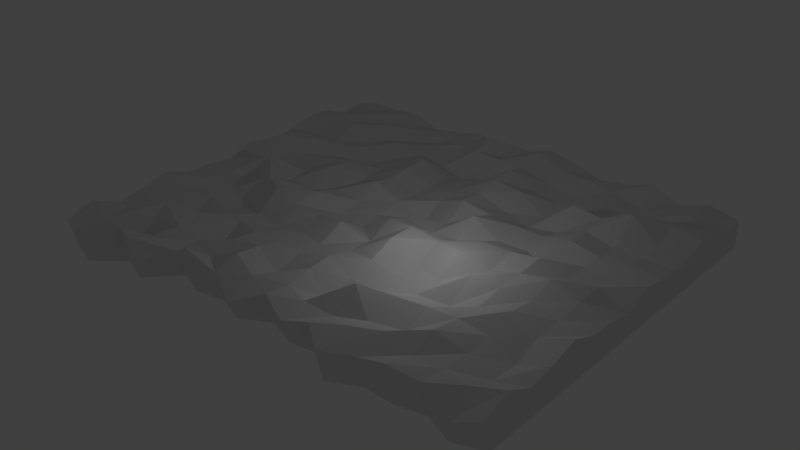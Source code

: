 # Source: lavabankwmod2.blend  (saved by Blender 2.78.0; exported with 4.5.12 LTS)
import bpy
from mathutils import Matrix  # noqa: F401  (used for matrix-valued properties, if any)

bpy.ops.wm.read_factory_settings(use_empty=True)
scene = bpy.context.scene
scene.name = 'Scene'

# ---- collections
col_collection_1 = bpy.data.collections.new('Collection 1'); scene.collection.children.link(col_collection_1)

# ---- world
world_world = bpy.data.worlds.new('World'); scene.world = world_world
world_world.color = (0.05088, 0.05088, 0.05088)
world_world.use_sun_shadow = False
world_world.sun_shadow_jitter_overblur = 0.0
world_world.cycles.sampling_method = 'MANUAL'

# ---- lights
light_lamp = bpy.data.lights.new('Lamp', 'POINT')
light_lamp.transmission_factor = 0.0
light_lamp.cutoff_distance = 30.0
light_lamp.energy = 100.0
light_lamp.shadow_buffer_clip_start = 1.001
light_lamp.shadow_soft_size = 0.1
light_lamp.shadow_maximum_resolution = 0.006
light_lamp.use_absolute_resolution = True

# ---- meshes
me_cube_001 = bpy.data.meshes.new('Cube.001')
me_cube_001.from_pydata([(1.0, -0.1799, -5.557), (1.0, 0.1051, -5.994), (1.0, -0.1799, 14.11), (1.0, 0.07454, 14.11), (-1.0, -0.1799, -5.558), (-1.0, 0.1051, -5.994), (-1.0, -0.1799, 14.11), (-1.0, 0.07454, 14.11), (1.0, -0.1799, 8.29e-05), (1.0, 0.185, -0.2182), (-1.0, -0.1799, -9.014e-05), (-1.0, 0.185, -0.2183), (1.0, -0.1799, -2.779), (-1.0, 0.07304, -3.106), (1.0, 0.07304, -3.106), (-1.0, -0.1799, -2.779), (1.0, 0.08448, 2.67), (-1.0, -0.1799, 2.779), (1.0, -0.1799, 2.779), (-1.0, 0.08448, 2.669), (1.0, 0.1166, -1.662), (-1.0, -0.1799, -1.389), (1.0, -0.1799, -1.389), (-1.0, 0.1166, -1.662), (-8.582e-06, -0.1799, 14.11), (-8.581e-06, 0.1287, 14.11), (2.808e-06, -0.1799, -4.41), (3.079e-06, 0.1061, -4.801), (-1.144e-07, 0.0855, 0.3789), (-2.649e-07, -0.1799, 0.5746), (1.482e-06, 0.1199, -2.211), (1.272e-06, -0.1799, -1.918), (-1.802e-06, -0.1799, 3.067), (-1.711e-06, 0.18, 2.969), (5.034e-07, -0.1799, -0.6715), (6.84e-07, 0.1385, -0.9161), (1.0, -0.1799, -4.168), (-1.0, 0.1956, -4.55), (1.0, 0.1956, -4.55), (-1.0, -0.1799, -4.168), (2.281e-06, 0.08688, -3.506), (2.04e-06, -0.1799, -3.164), (-0.5, 0.08893, 14.11), (-0.5, -0.1799, -5.44), (-0.5, 0.02416, -0.1569), (-0.5, 0.06433, -3.014), (-0.5, 0.1066, 2.701), (-0.5, 0.1388, -1.586), (-0.5, -0.1799, 14.11), (-0.5, 0.1118, -5.872), (-0.5, -0.1799, 0.05906), (-0.5, -0.1799, -2.691), (-0.5, -0.1799, 2.809), (-0.5, -0.1799, -1.316), (-0.5, 0.1908, -4.443), (-0.5, -0.1799, -4.066), (-0.75, 0.04742, 14.11), (-0.75, -0.1799, -5.3), (-0.75, 0.1883, -0.0839), (-0.75, 0.09119, -2.905), (-0.75, 0.22, 2.737), (-0.75, 0.1052, -1.494), (-0.75, 0.104, -4.316), (-0.75, -0.1799, 14.11), (-0.75, 0.133, -5.726), (-0.75, -0.1799, 0.1293), (-0.75, -0.1799, -2.585), (-0.75, -0.1799, 2.844), (-0.75, -0.1799, -1.228), (-0.75, -0.1799, -3.943), (1.0, -0.1799, 1.389), (-1.0, 0.08819, 1.226), (1.0, 0.08819, 1.226), (-1.0, -0.1799, 1.389), (-1.033e-06, -0.1799, 1.821), (-9.129e-07, 0.06825, 1.674), (-0.5, 0.1826, 1.272), (-0.5, -0.1799, 1.434), (-0.75, 0.155, 1.327), (-0.75, -0.1799, 1.487), (1.0, 0.04689, 4.109), (-1.0, -0.1799, 4.182), (1.0, 0.01253, 4.182), (-1.0, 0.01253, 4.109), (-2.479e-06, 0.09603, 4.31), (-2.579e-06, -0.1799, 4.376), (-0.5, 0.1588, 4.131), (-0.5, -0.1799, 4.203), (-0.75, 0.1096, 4.155), (-0.75, -0.1799, 4.227), (-0.25, -0.1799, 14.11), (-0.25, 0.1217, -5.315), (-0.25, -0.1799, 0.3273), (-0.25, -0.1799, -2.289), (-0.25, -0.1799, 2.943), (-0.25, -0.1799, -0.9806), (-0.25, -0.1799, -3.596), (-0.25, 0.1482, 14.11), (-0.25, -0.1799, -4.904), (-0.25, 0.05367, 0.1219), (-0.25, 0.2183, -2.597), (-0.25, 0.1696, 2.84), (-0.25, 0.05276, -1.237), (-0.25, 0.05507, -3.956), (-0.25, -0.1799, 1.635), (-0.25, 0.06038, 1.481), (-0.25, -0.1799, 4.293), (-0.25, 0.06838, 4.224), (0.5, -0.1799, 14.11), (0.5, 0.07216, -4.517), (0.5, -0.1799, 0.7113), (0.5, -0.1799, -1.713), (0.5, -0.1799, 3.135), (0.5, -0.1799, -0.5008), (0.5, 0.05921, 14.11), (0.5, -0.1799, -4.137), (0.5, 0.05507, 0.521), (0.5, -0.06738, -1.998), (0.5, 0.07381, 3.04), (0.5, 0.07515, -0.7386), (0.5, -0.1799, -2.925), (0.5, 0.07863, -3.258), (0.5, -0.1799, 1.923), (0.5, 0.2225, 1.781), (0.5, -0.1799, 4.422), (0.5, 0.03167, 4.358), (0.25, 0.1546, 14.11), (0.25, -0.1799, -4.506), (0.25, 0.07209, 0.3288), (0.25, 0.1421, -2.286), (0.25, 0.05259, 2.944), (0.25, 0.08851, -0.9787), (0.25, 0.1672, -3.594), (0.25, 0.1442, 1.636), (0.25, 0.0887, 4.294), (0.25, -0.1799, 14.11), (0.25, 0.09882, -4.901), (0.25, -0.1799, 0.5264), (0.25, -0.1799, -1.99), (0.25, -0.1799, 3.043), (0.25, -0.1799, -0.7318), (0.25, -0.1799, -3.248), (0.25, -0.1799, 1.785), (0.25, -0.1799, 4.36), (0.75, -0.1799, 14.11), (0.75, 0.1796, -5.315), (0.75, -0.1799, 0.3274), (0.75, -0.1799, -2.288), (0.75, -0.1799, 2.943), (0.75, -0.1799, -0.9806), (0.75, -0.1799, -3.596), (0.75, -0.1799, 1.635), (0.75, -0.1799, 4.293), (0.75, 0.1312, 14.11), (0.75, -0.1799, -4.904), (0.75, 0.07915, 0.122), (0.75, 0.2114, -2.596), (0.75, 0.02531, 2.84), (0.75, -0.05533, -1.237), (0.75, 0.005086, -3.956), (0.75, 0.06215, 1.481), (0.75, 0.2276, 4.224), (0.875, -0.1799, 14.11), (0.875, 0.04936, -6.575), (0.875, -0.1799, -0.2797), (0.875, -0.1799, -3.198), (0.875, -0.1799, 2.639), (0.875, -0.1799, -1.739), (0.875, -0.1799, -4.657), (0.875, -0.1799, 1.18), (0.875, -0.1799, 4.089), (0.875, 0.1499, 14.11), (0.875, -0.1799, -6.117), (0.875, 0.113, -0.5089), (0.875, 0.1606, -3.542), (0.875, 0.08825, 2.524), (0.875, 0.07272, -2.025), (0.875, 0.1305, -5.058), (0.875, 0.1253, 1.008), (0.875, 0.1384, 4.012), (0.625, 0.1578, 14.11), (0.625, -0.1799, -5.558), (0.625, 0.05715, -0.2182), (0.625, 0.1123, -3.106), (0.625, 0.1892, 2.67), (0.625, 0.1283, -1.662), (0.625, 0.1195, -4.55), (0.625, -0.01429, 1.226), (0.625, 0.06429, 4.109), (0.625, -0.1799, 14.11), (0.625, 0.2254, -5.994), (0.625, -0.1799, 5.045e-05), (0.625, -0.1799, -2.779), (0.625, -0.1799, 2.779), (0.625, -0.1799, -1.389), (0.625, -0.1799, -4.168), (0.625, -0.1799, 1.389), (0.625, -0.1799, 4.182), (0.375, -0.1799, 14.11), (0.375, 0.2421, -5.146), (0.375, -0.1799, 0.408), (0.375, -0.1799, -2.167), (0.375, -0.1799, 2.983), (0.375, -0.1799, -0.8796), (0.375, -0.1799, -3.455), (0.375, -0.1799, 1.696), (0.375, -0.1799, 4.319), (0.375, 0.09936, 14.11), (0.375, -0.1799, -4.742), (0.375, 0.04114, 0.2057), (0.375, 0.1188, -2.47), (0.375, 0.1938, 2.882), (0.375, 0.0964, -1.132), (0.375, 0.05994, -3.808), (0.375, 0.1629, 1.544), (0.375, 0.1199, 4.251), (0.125, 0.07059, 14.11), (0.125, -0.1799, -5.135), (0.125, 0.072, 0.001604), (0.125, 0.02756, -2.776), (0.125, 0.03833, 2.78), (0.125, 0.09671, -1.387), (0.125, 0.1229, -4.165), (0.125, 0.183, 1.391), (0.125, 0.04631, 4.183), (0.125, -0.1799, 14.11), (0.125, 0.0009691, -5.554), (0.125, -0.1799, 0.2116), (0.125, -0.1799, -2.462), (0.125, -0.1799, 2.885), (0.125, -0.1799, -1.125), (0.125, -0.1799, -3.798), (0.125, -0.1799, 1.548), (0.125, -0.1799, 4.253), (-0.125, -0.1799, 14.11), (-0.125, 0.04224, -5.448), (-0.125, -0.1799, 0.2628), (-0.125, -0.1799, -2.385), (-0.125, -0.1799, 2.91), (-0.125, -0.1799, -1.061), (-0.125, -0.1799, -3.709), (-0.125, -0.1799, 1.587), (-0.125, -0.1799, 4.271), (-0.125, 0.1993, 14.11), (-0.125, -0.1799, -5.032), (-0.125, 0.1171, 0.05483), (-0.125, -0.01251, -2.697), (-0.125, 0.2149, 2.806), (-0.125, 0.05355, -1.321), (-0.125, 0.08954, -4.072), (-0.125, 0.2115, 1.431), (-0.125, 0.05166, 4.201), (-0.375, 0.05706, 14.11), (-0.375, -0.1799, -6.127), (-0.375, 0.0543, -0.5144), (-0.375, 0.08426, -3.55), (-0.375, 0.1897, 2.521), (-0.375, 0.1722, -2.032), (-0.375, 0.187, -5.068), (-0.375, 0.06077, 1.003), (-0.375, 0.167, 4.01), (-0.375, -0.1799, 14.11), (-0.375, 0.1173, -6.586), (-0.375, -0.1799, -0.285), (-0.375, -0.1799, -3.206), (-0.375, -0.1799, 2.636), (-0.375, -0.1799, -1.746), (-0.375, -0.1799, -4.667), (-0.375, -0.1799, 1.176), (-0.375, -0.1799, 4.087), (-0.625, -0.1799, 14.11), (-0.625, 0.1859, -5.994), (-0.625, -0.1799, -5.769e-05), (-0.625, -0.1799, -2.779), (-0.625, -0.1799, 2.779), (-0.625, -0.1799, -1.389), (-0.625, -0.1799, -4.168), (-0.625, 0.1739, 14.11), (-0.625, -0.1799, -5.558), (-0.625, 0.1302, -0.2183), (-0.625, 0.19, -3.106), (-0.625, 0.1773, 2.669), (-0.625, 0.1577, -1.662), (-0.625, 0.1133, -4.55), (-0.625, -0.1799, 1.389), (-0.625, 0.1701, 1.226), (-0.625, -0.1799, 4.182), (-0.625, 0.1985, 4.109), (-0.875, 0.1353, 14.11), (-0.875, -0.1799, -5.978), (-0.875, 0.1124, -0.4369), (-0.875, 0.04005, -3.434), (-0.875, 0.15, 2.56), (-0.875, 0.02168, -1.935), (-0.875, 0.1505, -4.932), (-0.875, -0.1799, 14.11), (-0.875, 0.009801, -6.431), (-0.875, -0.1799, -0.2104), (-0.875, -0.1799, -3.094), (-0.875, -0.1799, 2.673), (-0.875, -0.1799, -1.652), (-0.875, -0.1799, -4.536), (-0.875, 0.1129, 1.062), (-0.875, -0.1799, 1.231), (-0.875, 0.1461, 4.036), (-0.875, -0.1799, 4.112), (1.0, 0.113, 9.11), (-1.0, -0.1799, 9.146), (1.0, -0.1799, 9.146), (-1.0, 0.113, 9.109), (-5.5e-06, 0.1081, 9.211), (-5.58e-06, -0.1799, 9.244), (-0.5, 0.2247, 9.121), (-0.5, -0.1799, 9.158), (-0.75, 0.3166, 9.134), (-0.75, -0.1799, 9.169), (-0.25, 0.1822, 9.168), (-0.25, -0.1799, 9.203), (0.5, 0.005965, 9.235), (0.5, -0.1799, 9.267), (0.25, 0.1869, 9.203), (0.25, -0.1799, 9.236), (0.75, -0.1799, 9.203), (0.75, 0.0803, 9.168), (0.875, -0.1799, 9.1), (0.875, 0.03301, 9.061), (0.625, 0.08654, 9.11), (0.625, -0.1799, 9.146), (0.375, -0.1799, 9.215), (0.375, 0.09755, 9.181), (0.125, 0.06243, 9.146), (0.125, -0.1799, 9.182), (-0.125, -0.1799, 9.19), (-0.125, 0.2196, 9.155), (-0.375, 0.02119, 9.06), (-0.375, -0.1799, 9.099), (-0.625, 0.1879, 9.109), (-0.625, -0.1799, 9.146), (-0.875, -0.1799, 9.111), (-0.875, 0.1229, 9.073), (1.0, 0.1374, 11.61), (-1.0, -0.1799, 11.63), (1.0, -0.1799, 11.63), (-1.0, 0.1374, 11.61), (-7.011e-06, 0.1775, 11.66), (-7.081e-06, -0.1799, 11.68), (-0.5, 0.08345, 11.62), (-0.5, -0.1799, 11.63), (-0.75, 0.1006, 11.62), (-0.75, -0.1799, 11.64), (-0.25, 0.09313, 11.64), (-0.25, -0.1799, 11.66), (0.5, 0.01925, 11.67), (0.5, -0.1799, 11.69), (0.25, 0.01588, 11.66), (0.25, -0.1799, 11.67), (0.75, -0.1799, 11.66), (0.75, 0.1076, 11.64), (0.875, -0.1799, 11.6), (0.875, 0.1487, 11.59), (0.625, 0.1662, 11.61), (0.625, -0.1799, 11.63), (0.375, -0.1799, 11.66), (0.375, 0.1012, 11.65), (0.125, 0.1956, 11.63), (0.125, -0.1799, 11.65), (-0.125, -0.1799, 11.65), (-0.125, 0.1787, 11.63), (-0.375, 0.06169, 11.58), (-0.375, -0.1799, 11.6), (-0.625, 0.006629, 11.61), (-0.625, -0.1799, 11.63), (-0.875, -0.1799, 11.61), (-0.875, 0.1169, 11.59), (1.0, -0.1799, 6.664), (-1.0, 0.1028, 6.609), (-3.989e-06, 0.08943, 6.761), (-4.079e-06, -0.1799, 6.81), (-0.5, 0.1101, 6.626), (-0.5, -0.1799, 6.68), (-0.75, 0.1019, 6.644), (-0.75, -0.1799, 6.698), (-0.25, 0.1311, 6.696), (-0.25, -0.1799, 6.748), (0.5, 0.1687, 6.797), (0.5, -0.1799, 6.845), (0.25, 0.1632, 6.748), (0.25, -0.1799, 6.798), (0.75, -0.1799, 6.748), (0.75, 0.09899, 6.696), (0.875, -0.1799, 6.594), (0.875, 0.2193, 6.536), (0.625, 0.1333, 6.609), (0.625, -0.1799, 6.664), (0.375, -0.1799, 6.767), (0.375, 0.1057, 6.716), (0.125, 0.06841, 6.665), (0.125, -0.1799, 6.718), (-0.125, -0.1799, 6.73), (-0.125, 0.1845, 6.678), (-0.375, 0.1291, 6.535), (-0.375, -0.1799, 6.593), (-0.625, 0.1624, 6.609), (-0.625, -0.1799, 6.664), (-0.875, -0.1799, 6.611), (-0.875, 0.1365, 6.554), (1.0, 0.1028, 6.609), (-1.0, -0.1799, 6.664), (1.0, -0.1799, 10.39), (-1.0, 0.1603, 10.36), (-6.256e-06, 0.06017, 10.44), (-6.331e-06, -0.1799, 10.46), (-0.5, 0.06223, 10.37), (-0.5, -0.1799, 10.4), (-0.75, 0.171, 10.38), (-0.75, -0.1799, 10.41), (-0.25, 0.1008, 10.4), (-0.25, -0.1799, 10.43), (0.5, 0.1258, 10.45), (0.5, -0.1799, 10.48), (0.25, 0.01161, 10.43), (0.25, -0.1799, 10.46), (0.75, -0.1799, 10.43), (0.75, 0.1857, 10.4), (0.875, -0.1799, 10.35), (0.875, 0.1375, 10.32), (0.625, 0.0648, 10.36), (0.625, -0.1799, 10.39), (0.375, -0.1799, 10.44), (0.375, 0.07161, 10.41), (0.125, -0.01406, 10.39), (0.125, -0.1799, 10.41), (-0.125, -0.1799, 10.42), (-0.125, 0.2335, 10.39), (-0.375, 0.06482, 10.32), (-0.375, -0.1799, 10.35), (-0.625, 0.03692, 10.36), (-0.625, -0.1799, 10.39), (-0.875, -0.1799, 10.36), (-0.875, 0.2032, 10.33), (1.0, 0.1603, 10.36), (-1.0, -0.1799, 10.39), (1.0, 0.07986, 7.86), (-1.0, -0.1799, 7.905), (1.0, -0.1799, 7.905), (-1.0, 0.07986, 7.859), (-4.745e-06, 0.1081, 7.986), (-4.83e-06, -0.1799, 8.027), (-0.5, 0.05482, 7.874), (-0.5, -0.1799, 7.919), (-0.75, 0.08523, 7.889), (-0.75, -0.1799, 7.934), (-0.25, 0.07192, 7.932), (-0.25, -0.1799, 7.975), (0.5, 0.01104, 8.016), (0.5, -0.1799, 8.056), (0.25, 0.1848, 7.975), (0.25, -0.1799, 8.017), (0.75, -0.1799, 7.975), (0.75, 0.1616, 7.932), (0.875, -0.1799, 7.847), (0.875, 0.1884, 7.799), (0.625, 0.05768, 7.859), (0.625, -0.1799, 7.905), (0.375, -0.1799, 7.991), (0.375, 0.07305, 7.948), (0.125, 0.07321, 7.906), (0.125, -0.1799, 7.95), (-0.125, -0.1799, 7.96), (-0.125, 0.171, 7.917), (-0.375, 0.02363, 7.797), (-0.375, -0.1799, 7.846), (-0.625, 0.1625, 7.859), (-0.625, -0.1799, 7.905), (-0.875, -0.1799, 7.861), (-0.875, 0.09789, 7.814), (1.0, -0.1799, 5.423), (-1.0, 0.1432, 5.359), (-3.234e-06, -0.02759, 5.536), (-3.329e-06, -0.1799, 5.593), (-0.5, 0.06953, 5.378), (-0.5, -0.1799, 5.442), (-0.75, 0.1195, 5.4), (-0.75, -0.1799, 5.462), (-0.25, 0.2056, 5.46), (-0.25, -0.1799, 5.52), (0.5, 0.1844, 5.577), (0.5, -0.1799, 5.633), (0.25, 0.1994, 5.521), (0.25, -0.1799, 5.579), (0.75, -0.1799, 5.521), (0.75, 0.01071, 5.46), (0.875, -0.1799, 5.341), (0.875, 0.02516, 5.274), (0.625, 0.05773, 5.359), (0.625, -0.1799, 5.423), (0.375, -0.1799, 5.543), (0.375, 0.0726, 5.484), (0.125, 0.09861, 5.424), (0.125, -0.1799, 5.485), (-0.125, -0.1799, 5.501), (-0.125, 0.05409, 5.439), (-0.375, 0.07925, 5.272), (-0.375, -0.1799, 5.34), (-0.625, -0.007822, 5.359), (-0.625, -0.1799, 5.423), (-0.875, -0.1799, 5.362), (-0.875, 0.08174, 5.295), (1.0, 0.1432, 5.359), (-1.0, -0.1799, 5.423), (1.0, 0.03313, 12.86), (-1.0, -0.1799, 12.87), (1.0, -0.1799, 12.87), (-1.0, 0.03313, 12.86), (-7.766e-06, 0.08338, 12.89), (-7.831e-06, -0.1799, 12.9), (-0.5, 0.09029, 12.86), (-0.5, -0.1799, 12.87), (-0.75, 0.06554, 12.87), (-0.75, -0.1799, 12.88), (-0.25, 0.1473, 12.88), (-0.25, -0.1799, 12.88), (0.5, 0.1189, 12.89), (0.5, -0.1799, 12.9), (0.25, 0.1137, 12.88), (0.25, -0.1799, 12.89), (0.75, -0.1799, 12.88), (0.75, 0.1715, 12.88), (0.875, -0.1799, 12.86), (0.875, 0.07901, 12.85), (0.625, 0.1287, 12.86), (0.625, -0.1799, 12.87), (0.375, -0.1799, 12.89), (0.375, 0.062, 12.88), (0.125, 0.2584, 12.87), (0.125, -0.1799, 12.88), (-0.125, -0.1799, 12.88), (-0.125, 0.2452, 12.87), (-0.375, 0.1354, 12.85), (-0.375, -0.1799, 12.86), (-0.625, 0.02277, 12.86), (-0.625, -0.1799, 12.87), (-0.875, -0.1799, 12.86), (-0.875, 0.1622, 12.85)], [], [(512, 510, 3, 2), (295, 288, 7, 6), (39, 37, 5, 4), (172, 163, 1, 0), (301, 39, 4, 289), (177, 38, 1, 163), (178, 72, 9, 173), (303, 73, 10, 297), (73, 71, 11, 10), (22, 20, 9, 8), (36, 38, 14, 12), (176, 20, 14, 174), (300, 21, 15, 298), (21, 23, 13, 15), (81, 83, 19, 17), (305, 81, 17, 299), (179, 80, 16, 175), (70, 72, 16, 18), (10, 11, 23, 21), (297, 10, 21, 300), (173, 9, 20, 176), (12, 14, 20, 22), (245, 28, 35, 248), (227, 29, 34, 230), (251, 84, 33, 247), (233, 85, 32, 229), (230, 34, 31, 228), (248, 35, 30, 246), (232, 74, 29, 227), (250, 75, 28, 245), (249, 40, 27, 235), (231, 41, 26, 217), (244, 235, 27, 26), (225, 216, 25, 24), (228, 31, 41, 231), (246, 30, 40, 249), (0, 1, 38, 36), (174, 14, 38, 177), (298, 15, 39, 301), (15, 13, 37, 39), (264, 51, 55, 267), (280, 45, 54, 283), (278, 271, 49, 43), (283, 54, 49, 271), (285, 76, 44, 279), (282, 47, 45, 280), (287, 86, 46, 281), (279, 44, 47, 282), (263, 50, 53, 266), (269, 87, 52, 265), (266, 53, 51, 264), (268, 77, 50, 263), (267, 55, 43, 253), (261, 252, 42, 48), (290, 58, 61, 293), (304, 88, 60, 292), (293, 61, 59, 291), (302, 78, 58, 290), (294, 62, 64, 296), (289, 296, 64, 57), (291, 59, 62, 294), (273, 66, 69, 276), (272, 65, 68, 275), (286, 89, 67, 274), (275, 68, 66, 273), (284, 79, 65, 272), (276, 69, 57, 278), (270, 277, 56, 63), (274, 67, 79, 284), (292, 60, 78, 302), (265, 52, 77, 268), (281, 46, 76, 285), (247, 33, 75, 250), (229, 32, 74, 232), (8, 9, 72, 70), (17, 19, 71, 73), (299, 17, 73, 303), (175, 16, 72, 178), (505, 483, 89, 286), (507, 482, 88, 304), (503, 481, 87, 269), (504, 480, 86, 287), (499, 479, 85, 233), (501, 478, 84, 251), (493, 508, 80, 179), (506, 509, 81, 305), (509, 477, 83, 81), (18, 16, 80, 82), (502, 484, 107, 260), (500, 485, 106, 242), (256, 101, 105, 259), (238, 94, 104, 241), (234, 243, 97, 90), (240, 96, 98, 244), (241, 104, 92, 236), (239, 95, 93, 237), (242, 106, 94, 238), (236, 92, 95, 239), (237, 93, 96, 240), (255, 100, 103, 258), (253, 262, 91, 98), (258, 103, 91, 262), (259, 105, 99, 254), (257, 102, 100, 255), (260, 107, 101, 256), (254, 99, 102, 257), (497, 486, 125, 215), (495, 487, 124, 197), (211, 118, 123, 214), (193, 112, 122, 196), (210, 117, 121, 213), (192, 111, 120, 195), (189, 180, 114, 108), (195, 120, 115, 181), (196, 122, 110, 191), (194, 113, 111, 192), (197, 124, 112, 193), (191, 110, 113, 194), (209, 116, 119, 212), (215, 125, 118, 211), (212, 119, 117, 210), (214, 123, 116, 209), (213, 121, 109, 199), (208, 199, 109, 115), (217, 226, 136, 127), (222, 132, 136, 226), (223, 133, 128, 218), (221, 131, 129, 219), (224, 134, 130, 220), (218, 128, 131, 221), (219, 129, 132, 222), (220, 130, 133, 223), (498, 488, 134, 224), (496, 489, 143, 206), (202, 139, 142, 205), (201, 138, 141, 204), (198, 207, 126, 135), (204, 141, 127, 208), (205, 142, 137, 200), (203, 140, 138, 201), (206, 143, 139, 202), (200, 137, 140, 203), (164, 146, 149, 167), (170, 152, 148, 166), (167, 149, 147, 165), (169, 151, 146, 164), (168, 150, 154, 172), (162, 171, 153, 144), (165, 147, 150, 168), (166, 148, 151, 169), (492, 490, 152, 170), (494, 491, 161, 188), (184, 157, 160, 187), (183, 156, 159, 186), (182, 155, 158, 185), (188, 161, 157, 184), (185, 158, 156, 183), (187, 160, 155, 182), (186, 159, 145, 190), (181, 190, 145, 154), (476, 492, 170, 82), (18, 166, 169, 70), (12, 165, 168, 36), (2, 3, 171, 162), (36, 168, 172, 0), (70, 169, 164, 8), (22, 167, 165, 12), (82, 170, 166, 18), (8, 164, 167, 22), (491, 493, 179, 161), (157, 175, 178, 160), (156, 174, 177, 159), (155, 173, 176, 158), (161, 179, 175, 157), (158, 176, 174, 156), (160, 178, 173, 155), (159, 177, 163, 145), (154, 145, 163, 172), (115, 109, 190, 181), (121, 186, 190, 109), (123, 187, 182, 116), (119, 185, 183, 117), (125, 188, 184, 118), (116, 182, 185, 119), (117, 183, 186, 121), (118, 184, 187, 123), (486, 494, 188, 125), (146, 191, 194, 149), (152, 197, 193, 148), (149, 194, 192, 147), (151, 196, 191, 146), (150, 195, 181, 154), (144, 153, 180, 189), (147, 192, 195, 150), (148, 193, 196, 151), (490, 495, 197, 152), (110, 200, 203, 113), (124, 206, 202, 112), (113, 203, 201, 111), (122, 205, 200, 110), (120, 204, 208, 115), (108, 114, 207, 198), (111, 201, 204, 120), (112, 202, 205, 122), (487, 496, 206, 124), (127, 136, 199, 208), (132, 213, 199, 136), (133, 214, 209, 128), (131, 212, 210, 129), (134, 215, 211, 130), (128, 209, 212, 131), (129, 210, 213, 132), (130, 211, 214, 133), (488, 497, 215, 134), (478, 498, 224, 84), (33, 220, 223, 75), (30, 219, 222, 40), (28, 218, 221, 35), (84, 224, 220, 33), (35, 221, 219, 30), (75, 223, 218, 28), (40, 222, 226, 27), (26, 27, 226, 217), (489, 499, 233, 143), (139, 229, 232, 142), (138, 228, 231, 141), (135, 126, 216, 225), (141, 231, 217, 127), (142, 232, 227, 137), (140, 230, 228, 138), (143, 233, 229, 139), (137, 227, 230, 140), (31, 237, 240, 41), (29, 236, 239, 34), (85, 242, 238, 32), (34, 239, 237, 31), (74, 241, 236, 29), (41, 240, 244, 26), (24, 25, 243, 234), (32, 238, 241, 74), (479, 500, 242, 85), (484, 501, 251, 107), (101, 247, 250, 105), (100, 246, 249, 103), (98, 91, 235, 244), (103, 249, 235, 91), (105, 250, 245, 99), (102, 248, 246, 100), (107, 251, 247, 101), (99, 245, 248, 102), (44, 254, 257, 47), (86, 260, 256, 46), (47, 257, 255, 45), (76, 259, 254, 44), (54, 258, 262, 49), (43, 49, 262, 253), (45, 255, 258, 54), (46, 256, 259, 76), (480, 502, 260, 86), (485, 503, 269, 106), (94, 265, 268, 104), (90, 97, 252, 261), (96, 267, 253, 98), (104, 268, 263, 92), (95, 266, 264, 93), (106, 269, 265, 94), (92, 263, 266, 95), (93, 264, 267, 96), (482, 504, 287, 88), (481, 505, 286, 87), (60, 281, 285, 78), (52, 274, 284, 77), (48, 42, 277, 270), (55, 276, 278, 43), (77, 284, 272, 50), (53, 275, 273, 51), (87, 286, 274, 52), (50, 272, 275, 53), (51, 273, 276, 55), (58, 279, 282, 61), (88, 287, 281, 60), (61, 282, 280, 59), (78, 285, 279, 58), (62, 283, 271, 64), (57, 64, 271, 278), (59, 280, 283, 62), (483, 506, 305, 89), (477, 507, 304, 83), (67, 299, 303, 79), (19, 292, 302, 71), (13, 291, 294, 37), (4, 5, 296, 289), (37, 294, 296, 5), (71, 302, 290, 11), (23, 293, 291, 13), (83, 304, 292, 19), (11, 290, 293, 23), (66, 298, 301, 69), (65, 297, 300, 68), (89, 305, 299, 67), (68, 300, 298, 66), (79, 303, 297, 65), (69, 301, 289, 57), (63, 56, 288, 295), (409, 439, 339, 309), (415, 438, 338, 315), (413, 437, 337, 313), (414, 436, 336, 314), (417, 435, 335, 317), (412, 434, 334, 312), (416, 433, 333, 316), (411, 432, 332, 311), (421, 431, 331, 321), (410, 430, 330, 310), (420, 429, 329, 320), (419, 428, 328, 319), (422, 427, 327, 322), (418, 426, 326, 318), (423, 425, 325, 323), (408, 424, 324, 308), (426, 423, 323, 326), (424, 422, 322, 324), (428, 421, 321, 328), (430, 420, 320, 330), (427, 419, 319, 327), (429, 418, 318, 329), (432, 417, 317, 332), (434, 416, 316, 334), (441, 409, 309, 307), (438, 441, 307, 338), (425, 440, 306, 325), (433, 410, 310, 333), (431, 411, 311, 331), (436, 412, 312, 336), (435, 413, 313, 335), (439, 414, 314, 339), (437, 415, 315, 337), (444, 442, 306, 308), (541, 519, 349, 371), (543, 518, 348, 373), (539, 517, 347, 369), (540, 516, 346, 370), (535, 515, 345, 365), (537, 514, 344, 367), (529, 510, 340, 359), (542, 511, 341, 372), (511, 513, 343, 341), (538, 520, 350, 368), (536, 521, 351, 366), (533, 522, 352, 363), (531, 523, 353, 361), (534, 524, 354, 364), (532, 525, 355, 362), (528, 526, 356, 358), (530, 527, 357, 360), (512, 528, 358, 342), (527, 529, 359, 357), (522, 530, 360, 352), (526, 531, 361, 356), (523, 532, 362, 353), (524, 533, 363, 354), (514, 534, 364, 344), (525, 535, 365, 355), (515, 536, 366, 345), (520, 537, 367, 350), (516, 538, 368, 346), (521, 539, 369, 351), (518, 540, 370, 348), (517, 541, 371, 347), (519, 542, 372, 349), (513, 543, 373, 343), (408, 440, 340, 342), (476, 508, 406, 374), (445, 475, 405, 375), (451, 474, 404, 381), (449, 473, 403, 379), (450, 472, 402, 380), (453, 471, 401, 383), (448, 470, 400, 378), (452, 469, 399, 382), (447, 468, 398, 377), (457, 467, 397, 387), (446, 466, 396, 376), (456, 465, 395, 386), (455, 464, 394, 385), (458, 463, 393, 388), (454, 462, 392, 384), (459, 461, 391, 389), (444, 460, 390, 374), (462, 459, 389, 392), (460, 458, 388, 390), (464, 457, 387, 394), (466, 456, 386, 396), (463, 455, 385, 393), (465, 454, 384, 395), (468, 453, 383, 398), (470, 452, 382, 400), (443, 445, 375, 407), (474, 443, 407, 404), (461, 442, 406, 391), (469, 446, 376, 399), (467, 447, 377, 397), (472, 448, 378, 402), (471, 449, 379, 401), (475, 450, 380, 405), (473, 451, 381, 403), (308, 306, 440, 408), (371, 349, 415, 437), (373, 348, 414, 439), (369, 347, 413, 435), (370, 346, 412, 436), (365, 345, 411, 431), (367, 344, 410, 433), (359, 340, 440, 425), (372, 341, 441, 438), (341, 343, 409, 441), (368, 350, 416, 434), (366, 351, 417, 432), (363, 352, 418, 429), (361, 353, 419, 427), (364, 354, 420, 430), (362, 355, 421, 428), (358, 356, 422, 424), (360, 357, 423, 426), (342, 358, 424, 408), (357, 359, 425, 423), (352, 360, 426, 418), (356, 361, 427, 422), (353, 362, 428, 419), (354, 363, 429, 420), (344, 364, 430, 410), (355, 365, 431, 421), (345, 366, 432, 411), (350, 367, 433, 416), (346, 368, 434, 412), (351, 369, 435, 417), (348, 370, 436, 414), (347, 371, 437, 413), (349, 372, 438, 415), (343, 373, 439, 409), (337, 315, 451, 473), (339, 314, 450, 475), (335, 313, 449, 471), (336, 312, 448, 472), (331, 311, 447, 467), (333, 310, 446, 469), (325, 306, 442, 461), (338, 307, 443, 474), (307, 309, 445, 443), (334, 316, 452, 470), (332, 317, 453, 468), (329, 318, 454, 465), (327, 319, 455, 463), (330, 320, 456, 466), (328, 321, 457, 464), (324, 322, 458, 460), (326, 323, 459, 462), (308, 324, 460, 444), (323, 325, 461, 459), (318, 326, 462, 454), (322, 327, 463, 458), (319, 328, 464, 455), (320, 329, 465, 456), (310, 330, 466, 446), (321, 331, 467, 457), (311, 332, 468, 447), (316, 333, 469, 452), (312, 334, 470, 448), (317, 335, 471, 453), (314, 336, 472, 450), (313, 337, 473, 449), (315, 338, 474, 451), (309, 339, 475, 445), (374, 406, 442, 444), (82, 80, 508, 476), (375, 405, 507, 477), (381, 404, 506, 483), (379, 403, 505, 481), (380, 402, 504, 482), (383, 401, 503, 485), (378, 400, 502, 480), (382, 399, 501, 484), (377, 398, 500, 479), (387, 397, 499, 489), (376, 396, 498, 478), (386, 395, 497, 488), (385, 394, 496, 487), (388, 393, 495, 490), (384, 392, 494, 486), (389, 391, 493, 491), (374, 390, 492, 476), (392, 389, 491, 494), (390, 388, 490, 492), (394, 387, 489, 496), (396, 386, 488, 498), (393, 385, 487, 495), (395, 384, 486, 497), (398, 383, 485, 500), (400, 382, 484, 502), (407, 375, 477, 509), (404, 407, 509, 506), (391, 406, 508, 493), (399, 376, 478, 501), (397, 377, 479, 499), (402, 378, 480, 504), (401, 379, 481, 503), (405, 380, 482, 507), (403, 381, 483, 505), (7, 288, 543, 513), (63, 295, 542, 519), (48, 270, 541, 517), (56, 277, 540, 518), (90, 261, 539, 521), (42, 252, 538, 516), (97, 243, 537, 520), (24, 234, 536, 515), (135, 225, 535, 525), (25, 216, 534, 514), (126, 207, 533, 524), (108, 198, 532, 523), (144, 189, 531, 526), (114, 180, 530, 522), (153, 171, 529, 527), (2, 162, 528, 512), (180, 153, 527, 530), (162, 144, 526, 528), (198, 135, 525, 532), (216, 126, 524, 534), (189, 108, 523, 531), (207, 114, 522, 533), (234, 90, 521, 536), (252, 97, 520, 538), (6, 7, 513, 511), (295, 6, 511, 542), (171, 3, 510, 529), (243, 25, 514, 537), (225, 24, 515, 535), (277, 42, 516, 540), (261, 48, 517, 539), (288, 56, 518, 543), (270, 63, 519, 541), (342, 340, 510, 512)])
me_cube_001.use_remesh_preserve_volume = False
me_cube_001.use_remesh_preserve_attributes = False
me_cube_001.use_mirror_vertex_groups = False
me_cube_001.update()

# ---- objects
ob_cube = bpy.data.objects.new('Cube', me_cube_001)
ob_lamp = bpy.data.objects.new('Lamp', light_lamp)

# ---- transforms, parenting, visibility, modifiers, constraints
ob_cube.location = (0.0, 3.815e-06, 1.423)
ob_cube.rotation_euler = (1.571, -0.0, -3.142)
ob_cube.scale = (11.85, 5.558, 1.0)
ob_cube.lineart.crease_threshold = 0.0
_vg = ob_cube.vertex_groups.new(name='Group')
ob_lamp.location = (4.076, 1.005, 5.904)
ob_lamp.rotation_euler = (0.6503, 0.05522, 1.866)
ob_lamp.lock_rotations_4d = False
ob_lamp.empty_display_type = 'ARROWS'
ob_lamp.color = (0.0, 0.0, 0.0, 0.0)
ob_lamp.lineart.crease_threshold = 0.0

# ---- collection membership
col_collection_1.objects.link(ob_cube)
col_collection_1.objects.link(ob_lamp)

# ---- scene / render settings (as saved in the file)
scene.frame_start = 1; scene.frame_end = 250; scene.frame_set(1)
scene.render.engine = 'BLENDER_EEVEE_NEXT'
scene.render.resolution_percentage = 50
scene.render.dither_intensity = 0.0
scene.cycles.use_denoising = False
scene.cycles.samples = 128
scene.cycles.sampling_pattern = 'TABULATED_SOBOL'
scene.cycles.light_sampling_threshold = 0.0
scene.cycles.use_adaptive_sampling = False
scene.cycles.use_light_tree = False
scene.cycles.blur_glossy = 0.0
scene.cycles.sample_clamp_indirect = 0.0
scene.view_settings.view_transform = 'Standard'
bpy.context.view_layer.update()

# ---- added for rendering (the .blend has no active camera): camera
cam_auto = bpy.data.cameras.new('AutoCamera')
cam_auto.lens = 50.0
cam_auto.sensor_width = 36.0
cam_auto.clip_end = 1000.0
ob_auto_camera = bpy.data.objects.new('AutoCamera', cam_auto)
scene.collection.objects.link(ob_auto_camera)
ob_auto_camera.location = (29.2194, -31.2999, 25.1785)
ob_auto_camera.rotation_euler = (1.09748, -7.21219e-08, 0.694738)
scene.camera = ob_auto_camera
bpy.context.view_layer.update()
